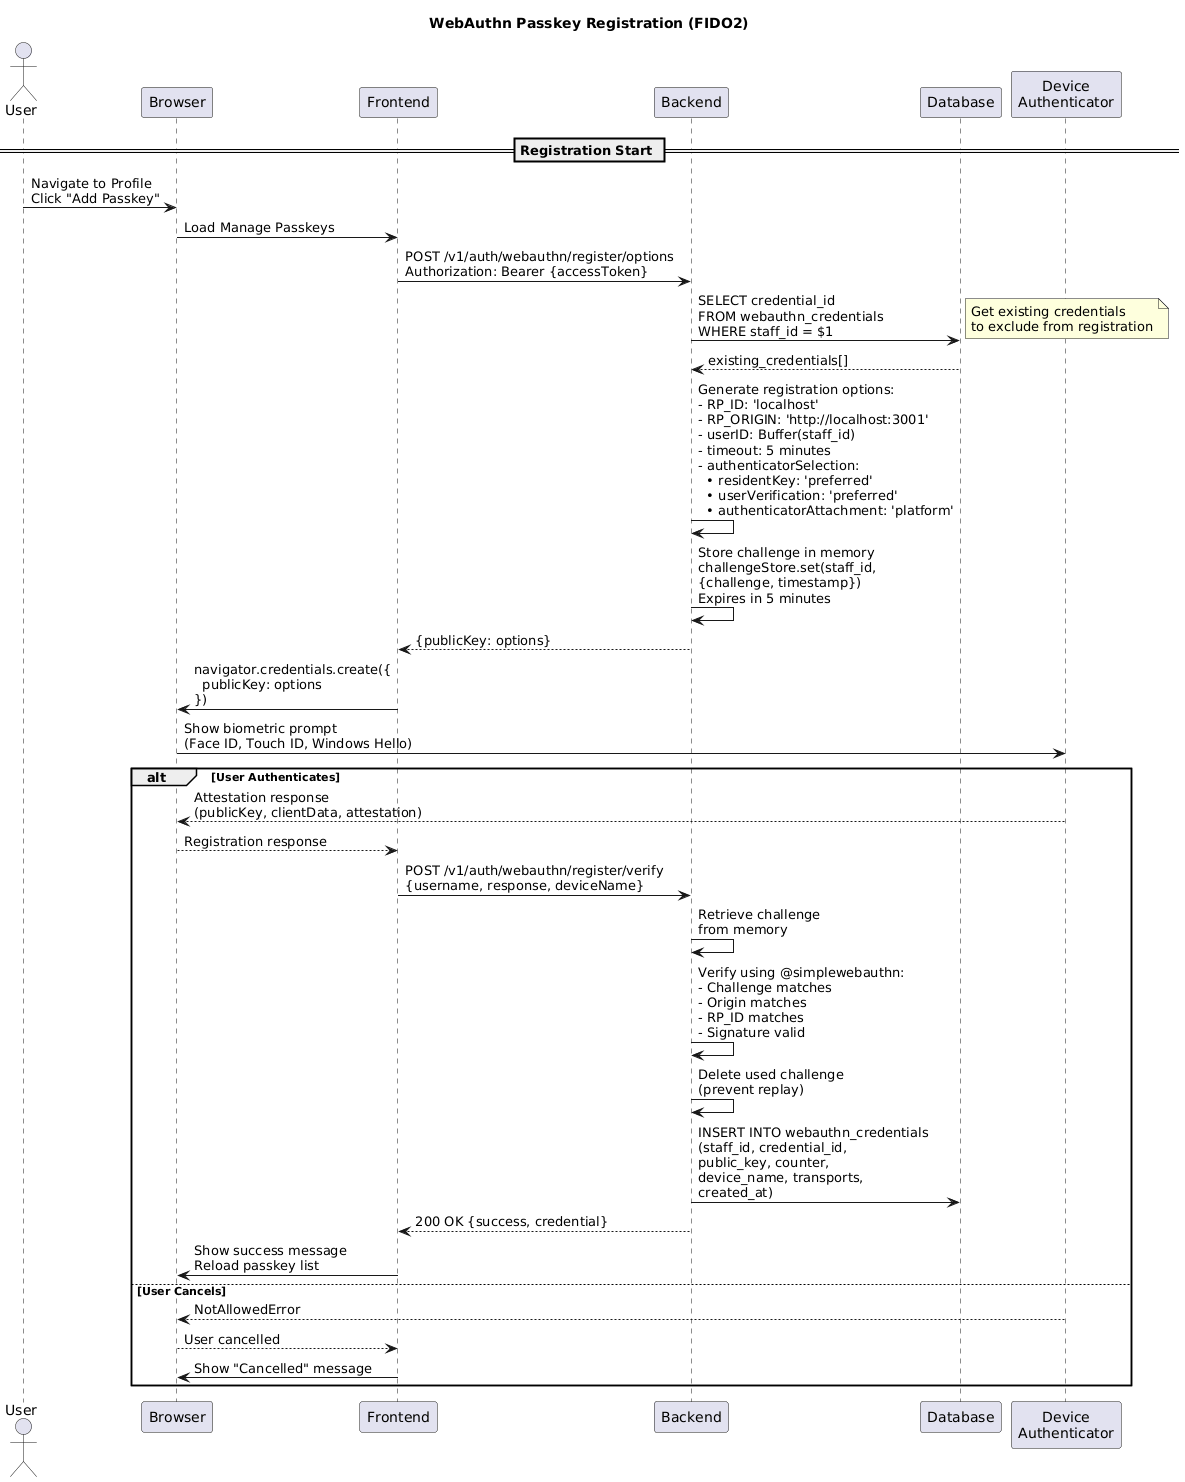

The diagram above was rendered by PlantUML. Its source (embedded in the PNG):
@startuml
title WebAuthn Passkey Registration (FIDO2)

actor User
participant Browser
participant Frontend
participant Backend
participant Database
participant "Device\nAuthenticator" as Device

== Registration Start ==
User -> Browser: Navigate to Profile\nClick "Add Passkey"
Browser -> Frontend: Load Manage Passkeys
Frontend -> Backend: POST /v1/auth/webauthn/register/options\nAuthorization: Bearer {accessToken}

Backend -> Database: SELECT credential_id\nFROM webauthn_credentials\nWHERE staff_id = $1
note right: Get existing credentials\nto exclude from registration

Database --> Backend: existing_credentials[]

Backend -> Backend: Generate registration options:\n- RP_ID: 'localhost'\n- RP_ORIGIN: 'http://localhost:3001'\n- userID: Buffer(staff_id)\n- timeout: 5 minutes\n- authenticatorSelection:\n  • residentKey: 'preferred'\n  • userVerification: 'preferred'\n  • authenticatorAttachment: 'platform'

Backend -> Backend: Store challenge in memory\nchallengeStore.set(staff_id,\n{challenge, timestamp})\nExpires in 5 minutes

Backend --> Frontend: {publicKey: options}

Frontend -> Browser: navigator.credentials.create({\n  publicKey: options\n})
Browser -> Device: Show biometric prompt\n(Face ID, Touch ID, Windows Hello)

alt User Authenticates
    Device --> Browser: Attestation response\n(publicKey, clientData, attestation)
    Browser --> Frontend: Registration response

    Frontend -> Backend: POST /v1/auth/webauthn/register/verify\n{username, response, deviceName}

    Backend -> Backend: Retrieve challenge\nfrom memory

    Backend -> Backend: Verify using @simplewebauthn:\n- Challenge matches\n- Origin matches\n- RP_ID matches\n- Signature valid

    Backend -> Backend: Delete used challenge\n(prevent replay)

    Backend -> Database: INSERT INTO webauthn_credentials\n(staff_id, credential_id,\npublic_key, counter,\ndevice_name, transports,\ncreated_at)

    Backend --> Frontend: 200 OK {success, credential}
    Frontend -> Browser: Show success message\nReload passkey list

else User Cancels
    Device --> Browser: NotAllowedError
    Browser --> Frontend: User cancelled
    Frontend -> Browser: Show "Cancelled" message
end
@enduml